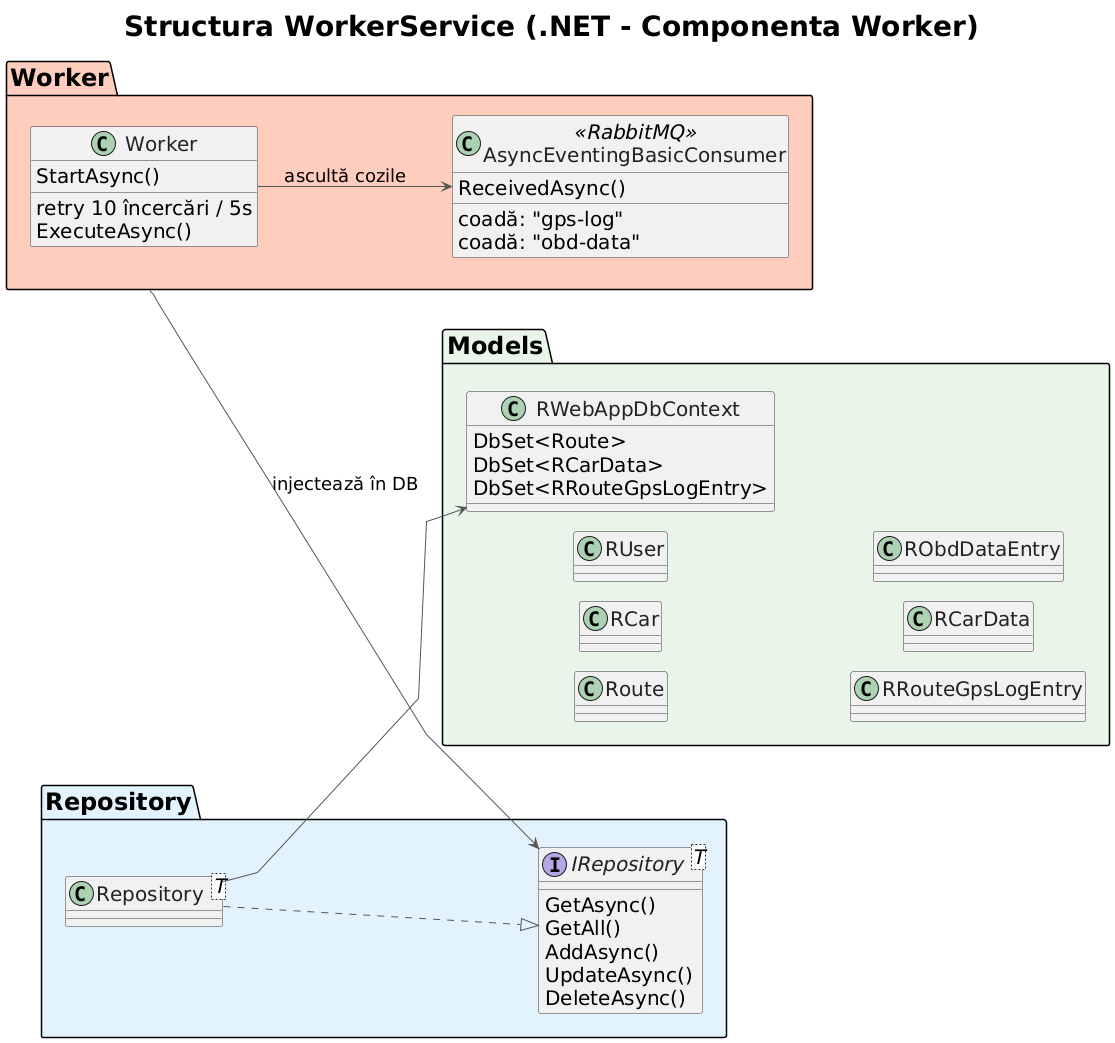

The diagram above was rendered by PlantUML. Its source (embedded in the PNG):
@startuml
skinparam backgroundColor white
skinparam shadowing false
skinparam defaultFontSize 20
skinparam classAttributeIconSize 0
skinparam classFontSize 22
skinparam packageFontSize 24
skinparam classAttributeFontSize 20
skinparam linetype polyline
skinparam nodesep 20
skinparam ranksep 25
skinparam packagePadding 10

left to right direction

skinparam class {
    BorderColor #333333
    ArrowColor #555555
    FontColor #222222
}

title <size:28>Structura WorkerService (.NET - Componenta Worker)</size>

package "Worker" #FFCCBC {
    class Worker {
        StartAsync()
        __
        retry 10 încercări / 5s
        ExecuteAsync()
    }
    class "AsyncEventingBasicConsumer" as Consumer <<RabbitMQ>> {
        ReceivedAsync()
        __
        coadă: "gps-log"
        coadă: "obd-data"
    }
    Worker --> Consumer : <size:18>ascultă cozile</size>
}

package "Models" #E8F5E9 {
    class Route
    class RCar
    class RUser
    class RWebAppDbContext {
        DbSet<Route>
        DbSet<RCarData>
        DbSet<RRouteGpsLogEntry>
    }
    class RRouteGpsLogEntry
    class RCarData
    class RObdDataEntry
}

package "Repository" #E3F2FD {
    interface "IRepository<T>" as IRepo {
        GetAsync()
        GetAll()
        AddAsync()
        UpdateAsync()
        DeleteAsync()
    }
    class "Repository<T>" as Repo
    Repo ..|> IRepo
    Repo --> RWebAppDbContext
}

' === Force vertical stacking ===
Worker -[hidden]d-> Models
Models -[hidden]d-> Repository

' === Connections ===
Worker --> IRepo : <size:18>injectează în DB</size>
@enduml